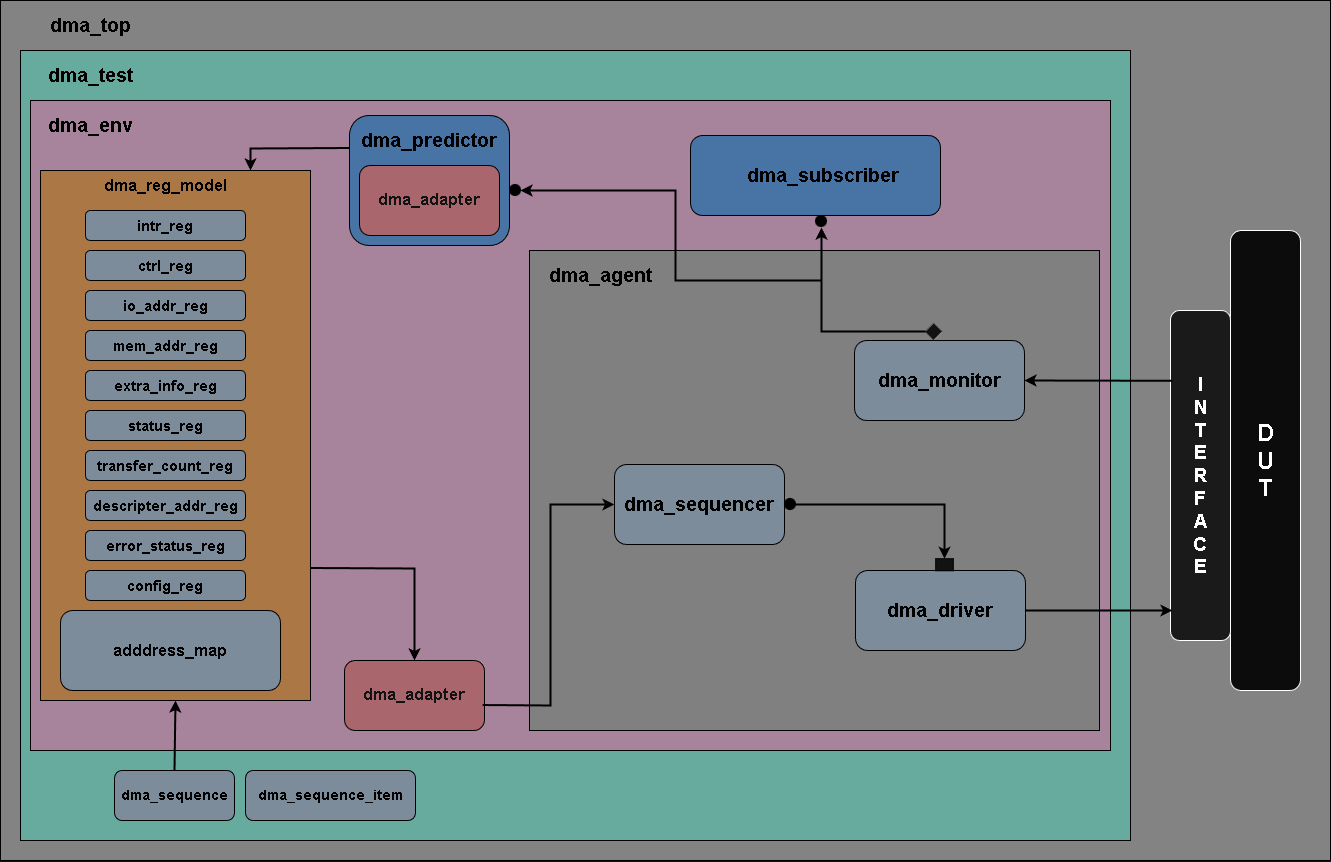

The diagram above was exported from draw.io. Its source (the exported page's mxGraphModel, read from the mxfile embedded in the PNG):
<mxGraphModel dx="2587" dy="2037" grid="1" gridSize="10" guides="1" tooltips="1" connect="1" arrows="1" fold="1" page="1" pageScale="1" pageWidth="850" pageHeight="1100" math="0" shadow="0">
  <root>
    <mxCell id="0" />
    <mxCell id="1" parent="0" />
    <mxCell id="_48m2k3jdsqCDNdx7xV5-1" parent="1" style="whiteSpace=wrap;html=1;fillStyle=solid;fillColor=light-dark(#1BA1E2,#838383);strokeColor=light-dark(#006EAF,#000000);glass=0;rounded=0;shadow=0;fontColor=#ffffff;" value="" vertex="1">
      <mxGeometry height="860" width="1330" x="-240" y="-350" as="geometry" />
    </mxCell>
    <mxCell id="_48m2k3jdsqCDNdx7xV5-3" parent="1" style="whiteSpace=wrap;html=1;glass=0;rounded=1;fillColor=light-dark(#647687, #0d0c0c);fontColor=#ffffff;strokeColor=light-dark(#314354,#FFFFFF);" value="&lt;b&gt;&lt;font style=&quot;font-size: 23px; color: light-dark(rgb(0, 0, 0), rgb(255, 255, 255));&quot;&gt;D&lt;br&gt;U&lt;br&gt;T&lt;/font&gt;&lt;/b&gt;" vertex="1">
      <mxGeometry height="460" width="70" x="990" y="-120" as="geometry" />
    </mxCell>
    <mxCell id="_48m2k3jdsqCDNdx7xV5-5" parent="1" style="whiteSpace=wrap;html=1;glass=0;rounded=1;fillColor=light-dark(#647687,#1A1A1A);fontColor=#ffffff;strokeColor=light-dark(#314354,#FFFFFF);" value="&lt;b&gt;&lt;font style=&quot;font-size: 19px; color: light-dark(rgb(0, 0, 0), rgb(255, 255, 255));&quot;&gt;I&lt;br&gt;N&lt;/font&gt;&lt;/b&gt;&lt;div&gt;&lt;b&gt;&lt;font style=&quot;font-size: 19px; color: light-dark(rgb(0, 0, 0), rgb(255, 255, 255));&quot;&gt;T&lt;br&gt;E&lt;br&gt;R&lt;br&gt;F&lt;br&gt;A&lt;br&gt;C&lt;br&gt;E&lt;/font&gt;&lt;/b&gt;&lt;/div&gt;" vertex="1">
      <mxGeometry height="330" width="60" x="930" y="-40" as="geometry" />
    </mxCell>
    <mxCell id="_48m2k3jdsqCDNdx7xV5-6" parent="1" style="whiteSpace=wrap;html=1;strokeColor=light-dark(#000000,#000000);fillColor=light-dark(#FFFFFF,#67AB9F);" value="" vertex="1">
      <mxGeometry height="790" width="1110" x="-220" y="-300" as="geometry" />
    </mxCell>
    <mxCell id="_48m2k3jdsqCDNdx7xV5-7" parent="1" style="text;html=1;whiteSpace=wrap;strokeColor=none;fillColor=none;align=center;verticalAlign=middle;rounded=0;" value="&lt;font style=&quot;color: light-dark(rgb(0, 0, 0), rgb(0, 0, 0)); font-size: 19px;&quot;&gt;&lt;b style=&quot;&quot;&gt;dma_top&lt;/b&gt;&lt;/font&gt;" vertex="1">
      <mxGeometry height="50" width="120" x="-210" y="-350" as="geometry" />
    </mxCell>
    <mxCell id="_48m2k3jdsqCDNdx7xV5-8" parent="1" style="text;html=1;whiteSpace=wrap;strokeColor=none;fillColor=none;align=center;verticalAlign=middle;rounded=0;" value="&lt;font style=&quot;color: light-dark(rgb(0, 0, 0), rgb(0, 0, 0)); font-size: 19px;&quot;&gt;&lt;b style=&quot;&quot;&gt;dma_test&lt;/b&gt;&lt;/font&gt;" vertex="1">
      <mxGeometry height="50" width="120" x="-210" y="-300" as="geometry" />
    </mxCell>
    <mxCell id="_48m2k3jdsqCDNdx7xV5-9" parent="1" style="whiteSpace=wrap;html=1;glass=0;rounded=1;fillColor=#647687;fontColor=#ffffff;strokeColor=light-dark(#000000,#000000);" value="&lt;b&gt;&lt;font style=&quot;color: light-dark(rgb(0, 0, 0), rgb(0, 0, 0)); font-size: 14px;&quot;&gt;dma_sequence_item&lt;/font&gt;&lt;/b&gt;" vertex="1">
      <mxGeometry height="50" width="170" x="5" y="420" as="geometry" />
    </mxCell>
    <mxCell id="_48m2k3jdsqCDNdx7xV5-10" parent="1" style="whiteSpace=wrap;html=1;glass=0;rounded=1;fillColor=#647687;fontColor=#ffffff;strokeColor=light-dark(#000000,#000000);" value="&lt;b&gt;&lt;font style=&quot;color: light-dark(rgb(0, 0, 0), rgb(0, 0, 0)); font-size: 14px;&quot;&gt;dma_sequence&lt;/font&gt;&lt;/b&gt;" vertex="1">
      <mxGeometry height="50" width="120" x="-126" y="420" as="geometry" />
    </mxCell>
    <mxCell id="_48m2k3jdsqCDNdx7xV5-11" parent="1" style="rounded=0;whiteSpace=wrap;html=1;strokeColor=light-dark(#000000,#000000);fillColor=light-dark(#FFFFFF,#A7849B);" value="" vertex="1">
      <mxGeometry height="650" width="1080" x="-210" y="-250" as="geometry" />
    </mxCell>
    <mxCell id="_48m2k3jdsqCDNdx7xV5-12" parent="1" style="text;html=1;whiteSpace=wrap;strokeColor=none;fillColor=none;align=center;verticalAlign=middle;rounded=0;" value="&lt;font style=&quot;color: light-dark(rgb(0, 0, 0), rgb(0, 0, 0)); font-size: 19px;&quot;&gt;&lt;b style=&quot;&quot;&gt;dma_env&lt;/b&gt;&lt;/font&gt;" vertex="1">
      <mxGeometry height="50" width="120" x="-210" y="-250" as="geometry" />
    </mxCell>
    <mxCell id="_48m2k3jdsqCDNdx7xV5-15" parent="1" style="whiteSpace=wrap;html=1;glass=0;rounded=0;fillColor=light-dark(#647687,#AB7845);fontColor=#ffffff;strokeColor=light-dark(#314354,#000000);" value="" vertex="1">
      <mxGeometry height="530" width="270" x="-200" y="-180" as="geometry" />
    </mxCell>
    <mxCell id="_48m2k3jdsqCDNdx7xV5-16" parent="1" style="text;html=1;whiteSpace=wrap;strokeColor=none;fillColor=none;align=center;verticalAlign=middle;rounded=0;" value="&lt;b&gt;&lt;font style=&quot;color: light-dark(rgb(0, 0, 0), rgb(0, 0, 0)); font-size: 16px;&quot;&gt;dma_reg_model&lt;/font&gt;&lt;/b&gt;" vertex="1">
      <mxGeometry height="30" width="150" x="-150" y="-180" as="geometry" />
    </mxCell>
    <mxCell id="_48m2k3jdsqCDNdx7xV5-17" parent="1" style="whiteSpace=wrap;html=1;glass=0;rounded=1;fillColor=#647687;fontColor=#ffffff;strokeColor=light-dark(#000000,#000000);" value="&lt;b&gt;&lt;font style=&quot;color: light-dark(rgb(0, 0, 0), rgb(0, 0, 0)); font-size: 15px;&quot;&gt;intr_reg&lt;/font&gt;&lt;/b&gt;" vertex="1">
      <mxGeometry height="30" width="160" x="-155" y="-140" as="geometry" />
    </mxCell>
    <mxCell id="_48m2k3jdsqCDNdx7xV5-18" parent="1" style="whiteSpace=wrap;html=1;glass=0;rounded=1;fillColor=#647687;fontColor=#ffffff;strokeColor=light-dark(#000000,#000000);" value="&lt;font style=&quot;color: light-dark(rgb(0, 0, 0), rgb(0, 0, 0)); font-size: 15px;&quot;&gt;&lt;b style=&quot;&quot;&gt;io_addr_reg&lt;/b&gt;&lt;/font&gt;" vertex="1">
      <mxGeometry height="30" width="160" x="-155" y="-60" as="geometry" />
    </mxCell>
    <mxCell id="_48m2k3jdsqCDNdx7xV5-19" parent="1" style="whiteSpace=wrap;html=1;glass=0;rounded=1;fillColor=#647687;fontColor=#ffffff;strokeColor=light-dark(#000000,#000000);" value="&lt;font style=&quot;color: light-dark(rgb(0, 0, 0), rgb(0, 0, 0)); font-size: 15px;&quot;&gt;&lt;b style=&quot;&quot;&gt;ctrl_reg&lt;/b&gt;&lt;/font&gt;" vertex="1">
      <mxGeometry height="30" width="160" x="-155" y="-100" as="geometry" />
    </mxCell>
    <mxCell id="_48m2k3jdsqCDNdx7xV5-20" parent="1" style="whiteSpace=wrap;html=1;glass=0;rounded=1;fillColor=#647687;fontColor=#ffffff;strokeColor=light-dark(#000000,#000000);" value="&lt;font style=&quot;color: light-dark(rgb(0, 0, 0), rgb(0, 0, 0)); font-size: 15px;&quot;&gt;&lt;b style=&quot;&quot;&gt;mem_addr_reg&lt;/b&gt;&lt;/font&gt;" vertex="1">
      <mxGeometry height="30" width="160" x="-155" y="-20" as="geometry" />
    </mxCell>
    <mxCell id="_48m2k3jdsqCDNdx7xV5-21" parent="1" style="whiteSpace=wrap;html=1;glass=0;rounded=1;fillColor=#647687;fontColor=#ffffff;strokeColor=light-dark(#000000,#000000);" value="&lt;font style=&quot;color: light-dark(rgb(0, 0, 0), rgb(0, 0, 0)); font-size: 15px;&quot;&gt;&lt;b style=&quot;&quot;&gt;extra_info_reg&lt;/b&gt;&lt;/font&gt;" vertex="1">
      <mxGeometry height="30" width="160" x="-155" y="20" as="geometry" />
    </mxCell>
    <mxCell id="_48m2k3jdsqCDNdx7xV5-22" parent="1" style="whiteSpace=wrap;html=1;glass=0;rounded=1;fillColor=#647687;fontColor=#ffffff;strokeColor=light-dark(#000000,#000000);" value="&lt;font style=&quot;color: light-dark(rgb(0, 0, 0), rgb(0, 0, 0)); font-size: 15px;&quot;&gt;&lt;b style=&quot;&quot;&gt;status_reg&lt;/b&gt;&lt;/font&gt;" vertex="1">
      <mxGeometry height="30" width="160" x="-155" y="60" as="geometry" />
    </mxCell>
    <mxCell id="_48m2k3jdsqCDNdx7xV5-23" parent="1" style="whiteSpace=wrap;html=1;glass=0;rounded=1;fillColor=#647687;fontColor=#ffffff;strokeColor=light-dark(#000000,#000000);" value="&lt;font style=&quot;color: light-dark(rgb(0, 0, 0), rgb(0, 0, 0)); font-size: 15px;&quot;&gt;&lt;b style=&quot;&quot;&gt;transfer_count_reg&lt;/b&gt;&lt;/font&gt;" vertex="1">
      <mxGeometry height="30" width="160" x="-155" y="100" as="geometry" />
    </mxCell>
    <mxCell id="_48m2k3jdsqCDNdx7xV5-24" parent="1" style="whiteSpace=wrap;html=1;glass=0;rounded=1;fillColor=#647687;fontColor=#ffffff;strokeColor=light-dark(#000000,#000000);" value="&lt;font style=&quot;color: light-dark(rgb(0, 0, 0), rgb(0, 0, 0)); font-size: 15px;&quot;&gt;&lt;b style=&quot;&quot;&gt;descripter_addr_reg&lt;/b&gt;&lt;/font&gt;" vertex="1">
      <mxGeometry height="30" width="160" x="-155" y="140" as="geometry" />
    </mxCell>
    <mxCell id="_48m2k3jdsqCDNdx7xV5-25" parent="1" style="whiteSpace=wrap;html=1;glass=0;rounded=1;fillColor=#647687;fontColor=#ffffff;strokeColor=light-dark(#000000,#000000);" value="&lt;font style=&quot;color: light-dark(rgb(0, 0, 0), rgb(0, 0, 0)); font-size: 15px;&quot;&gt;&lt;b style=&quot;&quot;&gt;error_status_reg&lt;/b&gt;&lt;/font&gt;" vertex="1">
      <mxGeometry height="30" width="160" x="-155" y="180" as="geometry" />
    </mxCell>
    <mxCell id="_48m2k3jdsqCDNdx7xV5-26" parent="1" style="whiteSpace=wrap;html=1;glass=0;rounded=1;fillColor=#647687;fontColor=#ffffff;strokeColor=light-dark(#000000,#000000);" value="&lt;font style=&quot;color: light-dark(rgb(0, 0, 0), rgb(0, 0, 0)); font-size: 15px;&quot;&gt;&lt;b style=&quot;&quot;&gt;config_reg&lt;/b&gt;&lt;/font&gt;" vertex="1">
      <mxGeometry height="30" width="160" x="-155" y="220" as="geometry" />
    </mxCell>
    <mxCell id="_48m2k3jdsqCDNdx7xV5-27" parent="1" style="whiteSpace=wrap;html=1;glass=0;rounded=1;fillColor=#647687;fontColor=#ffffff;strokeColor=light-dark(#000000,#000000);" value="&lt;font style=&quot;font-size: 16px; color: light-dark(rgb(0, 0, 0), rgb(0, 0, 0));&quot;&gt;&lt;b style=&quot;&quot;&gt;adddress_map&lt;/b&gt;&lt;/font&gt;" vertex="1">
      <mxGeometry height="80" width="220" x="-180" y="260" as="geometry" />
    </mxCell>
    <mxCell id="_48m2k3jdsqCDNdx7xV5-30" parent="1" style="whiteSpace=wrap;html=1;glass=0;rounded=1;fillColor=light-dark(#FFFFFF,#A9666C);fontColor=#ffffff;strokeColor=light-dark(#005700,#000000);" value="&lt;b&gt;&lt;font style=&quot;font-size: 17px;&quot;&gt;dma_adapter&lt;/font&gt;&lt;/b&gt;" vertex="1">
      <mxGeometry height="70" width="140" x="104" y="310" as="geometry" />
    </mxCell>
    <mxCell id="_48m2k3jdsqCDNdx7xV5-33" parent="1" style="whiteSpace=wrap;html=1;glass=0;rounded=1;fillColor=light-dark(#0050EF,#4773A5);fontColor=#ffffff;strokeColor=light-dark(#001DBC,#000000);" value="" vertex="1">
      <mxGeometry height="130" width="160" x="109" y="-235" as="geometry" />
    </mxCell>
    <mxCell id="_48m2k3jdsqCDNdx7xV5-34" parent="1" style="whiteSpace=wrap;html=1;glass=0;rounded=1;fillColor=light-dark(#FFFFFF,#A9666C);fontColor=#ffffff;strokeColor=light-dark(#005700,#000000);" value="&lt;b&gt;&lt;font style=&quot;font-size: 17px;&quot;&gt;dma_adapter&lt;/font&gt;&lt;/b&gt;" vertex="1">
      <mxGeometry height="70" width="140" x="119" y="-185" as="geometry" />
    </mxCell>
    <mxCell id="_48m2k3jdsqCDNdx7xV5-35" parent="1" style="text;html=1;whiteSpace=wrap;strokeColor=none;fillColor=none;align=center;verticalAlign=middle;rounded=0;" value="&lt;font style=&quot;color: light-dark(rgb(0, 0, 0), rgb(0, 0, 0)); font-size: 19px;&quot;&gt;&lt;b style=&quot;&quot;&gt;dma_predictor&lt;/b&gt;&lt;/font&gt;" vertex="1">
      <mxGeometry height="50" width="120" x="129" y="-235" as="geometry" />
    </mxCell>
    <mxCell id="_48m2k3jdsqCDNdx7xV5-37" parent="1" style="whiteSpace=wrap;html=1;glass=0;rounded=0;fillColor=light-dark(#647687,#808080);fontColor=#ffffff;strokeColor=light-dark(#314354,#000000);" value="" vertex="1">
      <mxGeometry height="480" width="570" x="289" y="-100" as="geometry" />
    </mxCell>
    <mxCell id="_48m2k3jdsqCDNdx7xV5-39" parent="1" style="whiteSpace=wrap;html=1;glass=0;rounded=1;fillColor=light-dark(#0050EF,#4773A5);fontColor=#ffffff;strokeColor=light-dark(#001DBC,#000000);" value="" vertex="1">
      <mxGeometry height="80" width="250" x="450" y="-215" as="geometry" />
    </mxCell>
    <mxCell id="_48m2k3jdsqCDNdx7xV5-41" parent="1" style="text;html=1;whiteSpace=wrap;strokeColor=none;fillColor=none;align=center;verticalAlign=middle;rounded=0;" value="&lt;font style=&quot;color: light-dark(rgb(0, 0, 0), rgb(0, 0, 0)); font-size: 19px;&quot;&gt;&lt;b style=&quot;&quot;&gt;dma_subscriber&lt;/b&gt;&lt;/font&gt;" vertex="1">
      <mxGeometry height="50" width="135" x="515" y="-200" as="geometry" />
    </mxCell>
    <mxCell id="_48m2k3jdsqCDNdx7xV5-42" parent="1" style="text;html=1;whiteSpace=wrap;strokeColor=none;fillColor=none;align=center;verticalAlign=middle;rounded=0;" value="&lt;font style=&quot;color: light-dark(rgb(0, 0, 0), rgb(0, 0, 0)); font-size: 19px;&quot;&gt;&lt;b style=&quot;&quot;&gt;dma_agent&lt;/b&gt;&lt;/font&gt;" vertex="1">
      <mxGeometry height="50" width="120" x="300" y="-100" as="geometry" />
    </mxCell>
    <mxCell id="_48m2k3jdsqCDNdx7xV5-43" parent="1" style="text;html=1;whiteSpace=wrap;strokeColor=light-dark(#000000,#000000);fillColor=light-dark(#FFFFFF,#7D8C9B);align=center;verticalAlign=middle;rounded=1;" value="&lt;font style=&quot;color: light-dark(rgb(0, 0, 0), rgb(0, 0, 0)); font-size: 19px;&quot;&gt;&lt;b style=&quot;&quot;&gt;dma_sequencer&lt;/b&gt;&lt;/font&gt;" vertex="1">
      <mxGeometry height="80" width="170" x="374" y="114" as="geometry" />
    </mxCell>
    <mxCell id="_48m2k3jdsqCDNdx7xV5-45" parent="1" style="text;html=1;whiteSpace=wrap;strokeColor=light-dark(#000000,#000000);fillColor=light-dark(#FFFFFF,#7D8C9B);align=center;verticalAlign=middle;rounded=1;" value="&lt;font style=&quot;color: light-dark(rgb(0, 0, 0), rgb(0, 0, 0)); font-size: 19px;&quot;&gt;&lt;b style=&quot;&quot;&gt;dma_monitor&lt;/b&gt;&lt;/font&gt;" vertex="1">
      <mxGeometry height="80" width="170" x="614" y="-10" as="geometry" />
    </mxCell>
    <mxCell id="_48m2k3jdsqCDNdx7xV5-46" parent="1" style="text;html=1;whiteSpace=wrap;strokeColor=light-dark(#000000,#000000);fillColor=light-dark(#FFFFFF,#7D8C9B);align=center;verticalAlign=middle;rounded=1;" value="&lt;font style=&quot;color: light-dark(rgb(0, 0, 0), rgb(0, 0, 0)); font-size: 19px;&quot;&gt;&lt;b style=&quot;&quot;&gt;dma_driver&lt;/b&gt;&lt;/font&gt;" vertex="1">
      <mxGeometry height="80" width="170" x="615" y="220" as="geometry" />
    </mxCell>
    <mxCell id="_48m2k3jdsqCDNdx7xV5-49" edge="1" parent="1" source="_48m2k3jdsqCDNdx7xV5-5" style="endArrow=classic;html=1;rounded=0;exitX=0.03;exitY=0.213;exitDx=0;exitDy=0;entryX=1;entryY=0.5;entryDx=0;entryDy=0;strokeColor=light-dark(#000000,#000000);strokeWidth=2;exitPerimeter=0;" target="_48m2k3jdsqCDNdx7xV5-45" value="">
      <mxGeometry height="50" relative="1" width="50" as="geometry">
        <mxPoint x="480" y="140" as="sourcePoint" />
        <mxPoint x="430" y="190" as="targetPoint" />
      </mxGeometry>
    </mxCell>
    <mxCell id="_48m2k3jdsqCDNdx7xV5-50" edge="1" parent="1" style="endArrow=classic;html=1;rounded=0;exitX=1;exitY=0.5;exitDx=0;exitDy=0;entryX=0.03;entryY=0.213;entryDx=0;entryDy=0;entryPerimeter=0;strokeColor=light-dark(#000000,#000000);strokeWidth=2;" value="">
      <mxGeometry height="50" relative="1" width="50" as="geometry">
        <Array as="points">
          <mxPoint x="855" y="260" />
        </Array>
        <mxPoint x="785" y="260" as="sourcePoint" />
        <mxPoint x="932" y="260" as="targetPoint" />
      </mxGeometry>
    </mxCell>
    <mxCell id="_48m2k3jdsqCDNdx7xV5-51" parent="1" style="shape=waypoint;sketch=0;size=6;pointerEvents=1;points=[];resizable=0;rotatable=0;perimeter=centerPerimeter;snapToPoint=1;perimeterSpacing=1;strokeWidth=4;strokeColor=light-dark(#000000,#000000);" value="" vertex="1">
      <mxGeometry height="20" width="20" x="571" y="-139" as="geometry" />
    </mxCell>
    <mxCell id="_48m2k3jdsqCDNdx7xV5-52" parent="1" style="shape=waypoint;sketch=0;size=6;pointerEvents=1;points=[];resizable=0;rotatable=0;perimeter=centerPerimeter;snapToPoint=1;perimeterSpacing=1;strokeWidth=4;strokeColor=light-dark(#000000,#000000);" value="" vertex="1">
      <mxGeometry height="20" width="20" x="265" y="-170" as="geometry" />
    </mxCell>
    <mxCell id="_48m2k3jdsqCDNdx7xV5-53" parent="1" style="whiteSpace=wrap;html=1;aspect=fixed;rotation=-45;strokeWidth=0;perimeterSpacing=1;" value="" vertex="1">
      <mxGeometry height="12" width="12" x="687.0037084989848" y="-24.996291501015264" as="geometry" />
    </mxCell>
    <mxCell id="_48m2k3jdsqCDNdx7xV5-54" parent="1" style="shape=waypoint;sketch=0;size=6;pointerEvents=1;points=[];resizable=0;rotatable=0;perimeter=centerPerimeter;snapToPoint=1;perimeterSpacing=1;strokeWidth=4;strokeColor=light-dark(#000000,#000000);" value="" vertex="1">
      <mxGeometry height="20" width="20" x="540" y="144" as="geometry" />
    </mxCell>
    <mxCell id="_48m2k3jdsqCDNdx7xV5-55" parent="1" style="rounded=0;whiteSpace=wrap;html=1;rotation=90;strokeColor=light-dark(#000000,#000000);" value="" vertex="1">
      <mxGeometry height="17.5" width="12" x="698" y="205.5" as="geometry" />
    </mxCell>
    <mxCell id="_48m2k3jdsqCDNdx7xV5-57" edge="1" parent="1" source="_48m2k3jdsqCDNdx7xV5-54" style="endArrow=classic;html=1;rounded=0;entryX=0;entryY=0.5;entryDx=0;entryDy=0;strokeColor=light-dark(#000000,#000000);strokeWidth=2;" target="_48m2k3jdsqCDNdx7xV5-55" value="">
      <mxGeometry height="50" relative="1" width="50" as="geometry">
        <Array as="points">
          <mxPoint x="704" y="154" />
        </Array>
        <mxPoint x="540" y="150" as="sourcePoint" />
        <mxPoint x="590" y="100" as="targetPoint" />
      </mxGeometry>
    </mxCell>
    <mxCell id="_48m2k3jdsqCDNdx7xV5-60" edge="1" parent="1" style="endArrow=classic;html=1;rounded=0;exitX=0;exitY=0;exitDx=0;exitDy=0;entryX=0.605;entryY=0.956;entryDx=0;entryDy=0;entryPerimeter=0;strokeColor=light-dark(#000000,#000000);strokeWidth=2;" value="">
      <mxGeometry height="50" relative="1" width="50" as="geometry">
        <Array as="points">
          <mxPoint x="581" y="-19" />
        </Array>
        <mxPoint x="685.1042135623732" y="-18.99629150101532" as="sourcePoint" />
        <mxPoint x="581" y="-123" as="targetPoint" />
      </mxGeometry>
    </mxCell>
    <mxCell id="_48m2k3jdsqCDNdx7xV5-61" edge="1" parent="1" style="endArrow=classic;html=1;rounded=0;entryX=0.758;entryY=0.701;entryDx=0;entryDy=0;entryPerimeter=0;strokeColor=light-dark(#000000,#000000);strokeWidth=2;" value="">
      <mxGeometry height="50" relative="1" width="50" as="geometry">
        <Array as="points">
          <mxPoint x="435" y="-70" />
          <mxPoint x="435" y="-160" />
        </Array>
        <mxPoint x="580" y="-70" as="sourcePoint" />
        <mxPoint x="280" y="-160" as="targetPoint" />
      </mxGeometry>
    </mxCell>
    <mxCell id="_48m2k3jdsqCDNdx7xV5-62" edge="1" parent="1" source="_48m2k3jdsqCDNdx7xV5-15" style="endArrow=classic;html=1;rounded=0;exitX=1;exitY=0.75;exitDx=0;exitDy=0;entryX=0.5;entryY=0;entryDx=0;entryDy=0;strokeColor=light-dark(#000000,#000000);strokeWidth=2;" target="_48m2k3jdsqCDNdx7xV5-30" value="">
      <mxGeometry height="50" relative="1" width="50" as="geometry">
        <Array as="points">
          <mxPoint x="174" y="218" />
        </Array>
        <mxPoint x="100" y="210" as="sourcePoint" />
        <mxPoint x="150" y="160" as="targetPoint" />
      </mxGeometry>
    </mxCell>
    <mxCell id="_48m2k3jdsqCDNdx7xV5-63" edge="1" parent="1" source="_48m2k3jdsqCDNdx7xV5-33" style="endArrow=classic;html=1;rounded=0;exitX=0;exitY=0.25;exitDx=0;exitDy=0;strokeColor=light-dark(#000000,#000000);strokeWidth=2;" value="">
      <mxGeometry height="50" relative="1" width="50" as="geometry">
        <Array as="points">
          <mxPoint x="10" y="-202" />
        </Array>
        <mxPoint x="320" y="-50" as="sourcePoint" />
        <mxPoint x="10" y="-180" as="targetPoint" />
      </mxGeometry>
    </mxCell>
    <mxCell id="_48m2k3jdsqCDNdx7xV5-64" edge="1" parent="1" source="_48m2k3jdsqCDNdx7xV5-30" style="endArrow=classic;html=1;rounded=0;exitX=0.987;exitY=0.636;exitDx=0;exitDy=0;exitPerimeter=0;entryX=0;entryY=0.5;entryDx=0;entryDy=0;strokeColor=light-dark(#000000,#000000);strokeWidth=2;" target="_48m2k3jdsqCDNdx7xV5-43" value="">
      <mxGeometry height="50" relative="1" width="50" as="geometry">
        <Array as="points">
          <mxPoint x="310" y="355" />
          <mxPoint x="310" y="154" />
        </Array>
        <mxPoint x="260" y="290" as="sourcePoint" />
        <mxPoint x="310" y="240" as="targetPoint" />
      </mxGeometry>
    </mxCell>
    <mxCell id="FOsa_ZXejMvkOgQ5PYH0-3" edge="1" parent="1" source="_48m2k3jdsqCDNdx7xV5-10" style="endArrow=classic;html=1;rounded=0;exitX=0.5;exitY=0;exitDx=0;exitDy=0;entryX=0.5;entryY=1;entryDx=0;entryDy=0;strokeWidth=2;strokeColor=light-dark(#000000,#000000);" target="_48m2k3jdsqCDNdx7xV5-15" value="">
      <mxGeometry height="50" relative="1" width="50" as="geometry">
        <mxPoint x="220" y="110" as="sourcePoint" />
        <mxPoint x="270" y="60" as="targetPoint" />
      </mxGeometry>
    </mxCell>
  </root>
</mxGraphModel>